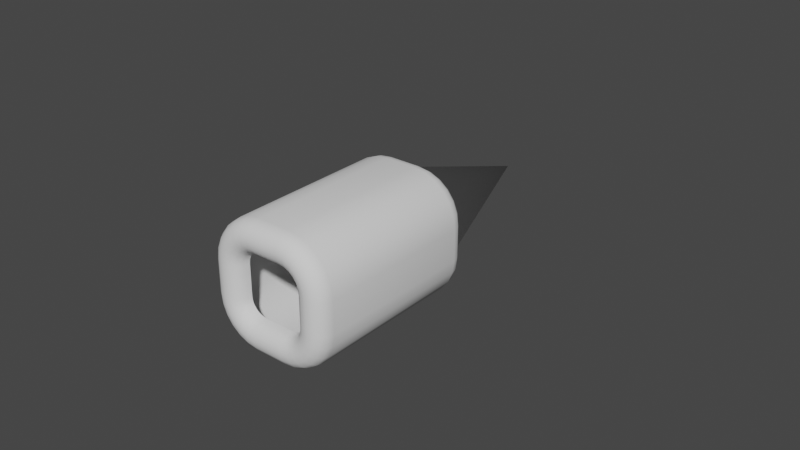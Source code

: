 # Source: base-frame.blend  (saved by Blender 2.90.8; exported with 4.5.12 LTS)
import bpy
from mathutils import Matrix  # noqa: F401  (used for matrix-valued properties, if any)

bpy.ops.wm.read_factory_settings(use_empty=True)
scene = bpy.context.scene
scene.name = 'Scene'

# ---- collections
col_collection = bpy.data.collections.new('Collection'); scene.collection.children.link(col_collection)

# ---- world
world_world = bpy.data.worlds.new('World'); scene.world = world_world
world_world.use_nodes = True; world_world.node_tree.nodes.clear()
_N = world_world.node_tree.nodes; _L = world_world.node_tree.links
n0 = _N.new('ShaderNodeOutputWorld'); n0.name = 'World Output'; n0.location = (300, 300)
n1 = _N.new('ShaderNodeBackground'); n1.name = 'Background'; n1.location = (10, 300)
n1.inputs[0].default_value = (0.05088, 0.05088, 0.05088, 1.0)
_L.new(n1.outputs[0], n0.inputs[0])
n0.is_active_output = True
world_world.color = (0.05088, 0.05088, 0.05088)
world_world.use_sun_shadow = False
world_world.sun_shadow_jitter_overblur = 0.0

# ---- meshes
me_plane = bpy.data.meshes.new('Plane')
me_plane.from_pydata([(-0.01854, -0.003536, 0.005), (-0.015, -0.005, 0.005), (-0.01038, -0.001913, 0.005), (-0.00983, 0.0, 0.006294), (-0.01912, -0.001913, 0.008784), (-0.01807, -0.003536, 0.008503), (-0.01651, -0.004619, 0.008083), (-0.01466, -0.005, 0.007588), (-0.01281, -0.004619, 0.007093), (-0.0102, -0.001913, 0.006393), (-0.01949, 9.313e-10, 0.008882), (-0.01124, -0.003536, 0.006673), (-0.01799, 9.313e-10, 0.0125), (-0.01766, -0.001913, 0.01231), (-0.01672, -0.003536, 0.01177), (-0.01532, -0.004619, 0.01096), (-0.01366, -0.005, 0.01), (-0.012, -0.004619, 0.009043), (-0.0106, -0.003536, 0.008232), (-0.00933, 0.0, 0.0075), (-0.00966, -0.001913, 0.00769), (-0.008536, 2.328e-10, 0.008536), (-0.01342, -0.004619, 0.01342), (-0.01207, -0.005, 0.01207), (-0.008805, -0.001913, 0.008805), (-0.01561, 9.313e-10, 0.01561), (-0.01534, -0.001913, 0.01534), (-0.01457, -0.003536, 0.01457), (-0.01072, -0.004619, 0.01072), (-0.009571, -0.003536, 0.009571), (-0.0075, 0.0, 0.00933), (-0.01231, -0.001913, 0.01766), (-0.01177, -0.003536, 0.01672), (-0.01096, -0.004619, 0.01532), (-0.01, -0.005, 0.01366), (-0.008232, -0.003536, 0.0106), (-0.00769, -0.001913, 0.00966), (-0.0125, 9.313e-10, 0.01799), (-0.009043, -0.004619, 0.012), (-0.008784, -0.001913, 0.01912), (-0.008503, -0.003536, 0.01807), (-0.007093, -0.004619, 0.01281), (-0.006393, -0.001913, 0.0102), (-0.006294, 0.0, 0.00983), (-0.008882, 9.313e-10, 0.01949), (-0.008083, -0.004619, 0.01651), (-0.007588, -0.005, 0.01466), (-0.006673, -0.003536, 0.01124), (-0.005, 0.0, 0.01), (-0.005, 7.55e-10, 0.02), (-0.005, -0.001913, 0.01962), (-0.005, -0.003536, 0.01854), (-0.005, -0.004619, 0.01691), (-0.005, -0.005, 0.015), (-0.005, -0.004619, 0.01309), (-0.005, -0.003536, 0.01146), (-0.005, -0.001913, 0.01038), (-0.02, 0.05, 0.005), (-0.01466, 0.055, 0.007588), (-0.01807, 0.05354, 0.008503), (-0.01651, 0.05462, 0.008083), (-0.01912, 0.05191, 0.008784), (-0.01949, 0.05, 0.008882), (-0.01366, 0.055, 0.01), (-0.01672, 0.05354, 0.01177), (-0.01799, 0.05, 0.0125), (-0.01532, 0.05462, 0.01096), (-0.01766, 0.05191, 0.01231), (-0.01342, 0.05462, 0.01342), (-0.01534, 0.05191, 0.01534), (-0.01207, 0.055, 0.01207), (-0.01457, 0.05354, 0.01457), (-0.01561, 0.05, 0.01561), (-0.01, 0.055, 0.01366), (-0.01231, 0.05191, 0.01766), (-0.01096, 0.05462, 0.01532), (-0.01177, 0.05354, 0.01672), (-0.0125, 0.05, 0.01799), (-0.008503, 0.05354, 0.01807), (-0.008784, 0.05191, 0.01912), (-0.007588, 0.055, 0.01466), (-0.008083, 0.05462, 0.01651), (-0.008882, 0.05, 0.01949), (-0.005, 0.055, 0.015), (-0.005, 0.05462, 0.01691), (-0.005, 0.05191, 0.01962), (-0.005, 0.05, 0.02), (-0.005, 0.05354, 0.01854), (0.005, 7.55e-10, 0.02), (0.005, -0.001913, 0.01962), (0.005, -0.003536, 0.01854), (0.005, -0.004619, 0.01309), (0.005, -0.003536, 0.01146), (0.005, -0.001913, 0.01038), (0.005, 0.0, 0.01), (0.005, -0.004619, 0.01691), (0.005, -0.005, 0.015), (0.006294, 0.0, 0.00983), (0.008784, -0.001913, 0.01912), (0.008503, -0.003536, 0.01807), (0.008083, -0.004619, 0.01651), (0.007588, -0.005, 0.01466), (0.007093, -0.004619, 0.01281), (0.006393, -0.001913, 0.0102), (0.008882, 9.313e-10, 0.01949), (0.006673, -0.003536, 0.01124), (0.0125, 9.313e-10, 0.01799), (0.01231, -0.001913, 0.01766), (0.01177, -0.003536, 0.01672), (0.01096, -0.004619, 0.01532), (0.01, -0.005, 0.01366), (0.009043, -0.004619, 0.012), (0.008232, -0.003536, 0.0106), (0.0075, 0.0, 0.00933), (0.00769, -0.001913, 0.00966), (0.008536, 2.328e-10, 0.008536), (0.01342, -0.004619, 0.01342), (0.01207, -0.005, 0.01207), (0.008805, -0.001913, 0.008805), (0.01561, 9.313e-10, 0.01561), (0.01534, -0.001913, 0.01534), (0.01457, -0.003536, 0.01457), (0.01072, -0.004619, 0.01072), (0.009571, -0.003536, 0.009571), (0.00933, 0.0, 0.0075), (0.01766, -0.001913, 0.01231), (0.01672, -0.003536, 0.01177), (0.01532, -0.004619, 0.01096), (0.01366, -0.005, 0.01), (0.0106, -0.003536, 0.008232), (0.00966, -0.001913, 0.00769), (0.01799, 9.313e-10, 0.0125), (0.012, -0.004619, 0.009043), (0.01912, -0.001913, 0.008784), (0.01807, -0.003536, 0.008503), (0.01281, -0.004619, 0.007093), (0.0102, -0.001913, 0.006393), (0.00983, 0.0, 0.006294), (0.01949, 9.313e-10, 0.008882), (0.01651, -0.004619, 0.008083), (0.01466, -0.005, 0.007588), (0.01124, -0.003536, 0.006673), (0.01, 0.0, 0.005), (0.02, 7.55e-10, 0.005), (0.01962, -0.001913, 0.005), (0.01854, -0.003536, 0.005), (0.01691, -0.004619, 0.005), (0.015, -0.005, 0.005), (0.01309, -0.004619, 0.005), (0.01146, -0.003536, 0.005), (0.01038, -0.001913, 0.005), (0.005, 0.055, 0.015), (0.005, 0.05462, 0.01691), (0.005, 0.05354, 0.01854), (0.005, 0.05191, 0.01962), (0.005, 0.05, 0.02), (0.007588, 0.055, 0.01466), (0.008503, 0.05354, 0.01807), (0.008083, 0.05462, 0.01651), (0.008784, 0.05191, 0.01912), (0.008882, 0.05, 0.01949), (0.01, 0.055, 0.01366), (0.01177, 0.05354, 0.01672), (0.0125, 0.05, 0.01799), (0.01096, 0.05462, 0.01532), (0.01231, 0.05191, 0.01766), (0.01342, 0.05462, 0.01342), (0.01534, 0.05191, 0.01534), (0.01207, 0.055, 0.01207), (0.01457, 0.05354, 0.01457), (0.01561, 0.05, 0.01561), (0.01366, 0.055, 0.01), (0.01766, 0.05191, 0.01231), (0.01532, 0.05462, 0.01096), (0.01672, 0.05354, 0.01177), (0.01799, 0.05, 0.0125), (0.01807, 0.05354, 0.008503), (0.01912, 0.05191, 0.008784), (0.01466, 0.055, 0.007588), (0.01651, 0.05462, 0.008083), (0.01949, 0.05, 0.008882), (0.015, 0.055, 0.005), (0.01691, 0.05462, 0.005), (0.01962, 0.05191, 0.005), (0.02, 0.05, 0.005), (0.01854, 0.05354, 0.005), (0.01, 0.0, -0.005), (0.02, 7.55e-10, -0.005), (0.01962, -0.001913, -0.005), (0.01854, -0.003536, -0.005), (0.01691, -0.004619, -0.005), (0.015, -0.005, -0.005), (0.01309, -0.004619, -0.005), (0.01146, -0.003536, -0.005), (0.01038, -0.001913, -0.005), (0.015, 0.055, -0.005), (0.01962, 0.05191, -0.005), (0.01854, 0.05354, -0.005), (0.00983, 1.691e-09, -0.006294), (0.01912, -0.001913, -0.008784), (0.01807, -0.003536, -0.008503), (0.01651, -0.004619, -0.008083), (0.01466, -0.005, -0.007588), (0.01281, -0.004619, -0.007093), (0.0102, -0.001913, -0.006393), (0.01949, 3.318e-09, -0.008882), (0.01124, -0.003536, -0.006673), (0.01799, 4.29e-09, -0.0125), (0.01766, -0.001913, -0.01231), (0.01672, -0.003536, -0.01177), (0.01532, -0.004619, -0.01096), (0.01366, -0.005, -0.01), (0.012, -0.004619, -0.009043), (0.0106, -0.003536, -0.008232), (0.00933, 2.015e-09, -0.0075), (0.00966, -0.001913, -0.00769), (0.008536, 2.526e-09, -0.008536), (0.01342, -0.004619, -0.01342), (0.01207, -0.005, -0.01207), (0.008805, -0.001913, -0.008805), (0.01561, 5.125e-09, -0.01561), (0.01534, -0.001913, -0.01534), (0.01457, -0.003536, -0.01457), (0.01072, -0.004619, -0.01072), (0.009571, -0.003536, -0.009571), (0.0075, 2.507e-09, -0.00933), (0.01231, -0.001913, -0.01766), (0.01177, -0.003536, -0.01672), (0.01096, -0.004619, -0.01532), (0.01, -0.005, -0.01366), (0.008232, -0.003536, -0.0106), (0.00769, -0.001913, -0.00966), (0.0125, 5.766e-09, -0.01799), (0.009043, -0.004619, -0.012), (0.008784, -0.001913, -0.01912), (0.008503, -0.003536, -0.01807), (0.007093, -0.004619, -0.01281), (0.006393, -0.001913, -0.0102), (0.006294, 2.641e-09, -0.00983), (0.008882, 6.168e-09, -0.01949), (0.008083, -0.004619, -0.01651), (0.007588, -0.005, -0.01466), (0.006673, -0.003536, -0.01124), (0.005, 2.687e-09, -0.01), (0.005, 6.129e-09, -0.02), (0.005, -0.001913, -0.01962), (0.005, -0.003536, -0.01854), (0.005, -0.004619, -0.01691), (0.005, -0.005, -0.015), (0.005, -0.004619, -0.01309), (0.005, -0.003536, -0.01146), (0.005, -0.001913, -0.01038), (0.01691, 0.05462, -0.005), (0.02, 0.05, -0.005), (0.01466, 0.055, -0.007588), (0.01807, 0.05354, -0.008503), (0.01651, 0.05462, -0.008083), (0.01912, 0.05191, -0.008784), (0.01949, 0.05, -0.008882), (0.01366, 0.055, -0.01), (0.01672, 0.05354, -0.01177), (0.01799, 0.05, -0.0125), (0.01532, 0.05462, -0.01096), (0.01766, 0.05191, -0.01231), (0.01342, 0.05462, -0.01342), (0.01534, 0.05191, -0.01534), (0.01207, 0.055, -0.01207), (0.01457, 0.05354, -0.01457), (0.01561, 0.05, -0.01561), (0.01, 0.055, -0.01366), (0.01231, 0.05191, -0.01766), (0.01096, 0.05462, -0.01532), (0.01177, 0.05354, -0.01672), (0.0125, 0.05, -0.01799), (0.008503, 0.05354, -0.01807), (0.008784, 0.05191, -0.01912), (0.007588, 0.055, -0.01466), (0.008083, 0.05462, -0.01651), (0.008882, 0.05, -0.01949), (0.005, 0.055, -0.015), (0.005, 0.05462, -0.01691), (0.005, 0.05191, -0.01962), (0.005, 0.05, -0.02), (0.005, 0.05354, -0.01854), (-0.005, -0.003536, -0.01854), (-0.005, -0.005, -0.015), (-0.005, -0.004619, -0.01309), (-0.005, -0.003536, -0.01146), (-0.005, -0.001913, -0.01038), (-0.005, 0.055, -0.015), (-0.005, 0.05, -0.02), (-0.005, 0.05354, -0.01854), (-0.005, 2.687e-09, -0.01), (-0.005, 7.237e-09, -0.02), (-0.005, -0.001913, -0.01962), (-0.005, -0.004619, -0.01691), (-0.006294, 2.641e-09, -0.00983), (-0.008784, -0.001913, -0.01912), (-0.008503, -0.003536, -0.01807), (-0.008083, -0.004619, -0.01651), (-0.007588, -0.005, -0.01466), (-0.007093, -0.004619, -0.01281), (-0.006393, -0.001913, -0.0102), (-0.008882, 6.168e-09, -0.01949), (-0.006673, -0.003536, -0.01124), (-0.0125, 5.766e-09, -0.01799), (-0.01231, -0.001913, -0.01766), (-0.01177, -0.003536, -0.01672), (-0.01096, -0.004619, -0.01532), (-0.01, -0.005, -0.01366), (-0.009043, -0.004619, -0.012), (-0.008232, -0.003536, -0.0106), (-0.0075, 2.507e-09, -0.00933), (-0.00769, -0.001913, -0.00966), (-0.008536, 2.526e-09, -0.008536), (-0.01342, -0.004619, -0.01342), (-0.01207, -0.005, -0.01207), (-0.008805, -0.001913, -0.008805), (-0.01561, 5.125e-09, -0.01561), (-0.01534, -0.001913, -0.01534), (-0.01457, -0.003536, -0.01457), (-0.01072, -0.004619, -0.01072), (-0.009571, -0.003536, -0.009571), (-0.00933, 2.015e-09, -0.0075), (-0.01766, -0.001913, -0.01231), (-0.01672, -0.003536, -0.01177), (-0.01532, -0.004619, -0.01096), (-0.01366, -0.005, -0.01), (-0.0106, -0.003536, -0.008232), (-0.00966, -0.001913, -0.00769), (-0.01799, 4.29e-09, -0.0125), (-0.012, -0.004619, -0.009043), (-0.01912, -0.001913, -0.008784), (-0.01807, -0.003536, -0.008503), (-0.01281, -0.004619, -0.007093), (-0.0102, -0.001913, -0.006393), (-0.00983, 1.691e-09, -0.006294), (-0.01949, 3.318e-09, -0.008882), (-0.01651, -0.004619, -0.008083), (-0.01466, -0.005, -0.007588), (-0.01124, -0.003536, -0.006673), (-0.01, 1.344e-09, -0.005), (-0.02, 2.099e-09, -0.005), (-0.01962, -0.001913, -0.005), (-0.01854, -0.003536, -0.005), (-0.01691, -0.004619, -0.005), (-0.015, -0.005, -0.005), (-0.01309, -0.004619, -0.005), (-0.01146, -0.003536, -0.005), (-0.01038, -0.001913, -0.005), (-0.005, 0.05462, -0.01691), (-0.005, 0.05191, -0.01962), (-0.007588, 0.055, -0.01466), (-0.008503, 0.05354, -0.01807), (-0.008083, 0.05462, -0.01651), (-0.008784, 0.05191, -0.01912), (-0.008882, 0.05, -0.01949), (-0.01, 0.055, -0.01366), (-0.01177, 0.05354, -0.01672), (-0.0125, 0.05, -0.01799), (-0.01096, 0.05462, -0.01532), (-0.01231, 0.05191, -0.01766), (-0.01342, 0.05462, -0.01342), (-0.01534, 0.05191, -0.01534), (-0.01207, 0.055, -0.01207), (-0.01457, 0.05354, -0.01457), (-0.01561, 0.05, -0.01561), (-0.01366, 0.055, -0.01), (-0.01766, 0.05191, -0.01231), (-0.01532, 0.05462, -0.01096), (-0.01672, 0.05354, -0.01177), (-0.01799, 0.05, -0.0125), (-0.01807, 0.05354, -0.008503), (-0.01912, 0.05191, -0.008784), (-0.01466, 0.055, -0.007588), (-0.01651, 0.05462, -0.008083), (-0.01949, 0.05, -0.008882), (-0.015, 0.055, -0.005), (-0.01691, 0.05462, -0.005), (-0.01962, 0.05191, -0.005), (-0.02, 0.05, -0.005), (-0.01854, 0.05354, -0.005), (-0.01, -1.344e-09, 0.005), (-0.02, -5.886e-10, 0.005), (-0.01962, -0.001913, 0.005), (-0.01691, -0.004619, 0.005), (-0.01309, -0.004619, 0.005), (-0.01146, -0.003536, 0.005), (-0.015, 0.055, 0.005), (-0.01691, 0.05462, 0.005), (-0.01962, 0.05191, 0.005), (-9.313e-10, 0.105, 6.519e-09), (-0.01854, 0.05354, 0.005)], [], [(0, 5, 4, 384), (385, 6, 5, 0), (1, 7, 6, 385), (386, 8, 7, 1), (387, 11, 8, 386), (2, 9, 11, 387), (382, 3, 9, 2), (384, 4, 10, 383), (5, 14, 13, 4), (6, 15, 14, 5), (7, 16, 15, 6), (8, 17, 16, 7), (11, 18, 17, 8), (9, 20, 18, 11), (3, 19, 20, 9), (4, 13, 12, 10), (14, 27, 26, 13), (15, 22, 27, 14), (16, 23, 22, 15), (17, 28, 23, 16), (18, 29, 28, 17), (20, 24, 29, 18), (19, 21, 24, 20), (13, 26, 25, 12), (27, 32, 31, 26), (22, 33, 32, 27), (23, 34, 33, 22), (28, 38, 34, 23), (29, 35, 38, 28), (24, 36, 35, 29), (21, 30, 36, 24), (26, 31, 37, 25), (32, 40, 39, 31), (33, 45, 40, 32), (34, 46, 45, 33), (38, 41, 46, 34), (35, 47, 41, 38), (36, 42, 47, 35), (30, 43, 42, 36), (31, 39, 44, 37), (40, 51, 50, 39), (45, 52, 51, 40), (46, 53, 52, 45), (41, 54, 53, 46), (47, 55, 54, 41), (42, 56, 55, 47), (43, 48, 56, 42), (39, 50, 49, 44), (389, 60, 58, 388), (392, 59, 60, 389), (390, 61, 59, 392), (57, 62, 61, 390), (60, 66, 63, 58), (59, 64, 66, 60), (61, 67, 64, 59), (62, 65, 67, 61), (66, 68, 70, 63), (64, 71, 68, 66), (67, 69, 71, 64), (65, 72, 69, 67), (68, 75, 73, 70), (71, 76, 75, 68), (69, 74, 76, 71), (72, 77, 74, 69), (63, 391, 58), (75, 81, 80, 73), (76, 78, 81, 75), (74, 79, 78, 76), (77, 82, 79, 74), (83, 391, 80), (70, 391, 63), (58, 391, 388), (73, 391, 70), (81, 84, 83, 80), (78, 87, 84, 81), (79, 85, 87, 78), (82, 86, 85, 79), (80, 391, 73), (57, 383, 10, 62), (62, 10, 12, 65), (65, 12, 25, 72), (72, 25, 37, 77), (77, 37, 44, 82), (82, 44, 49, 86), (56, 93, 92, 55), (85, 154, 153, 87), (48, 94, 93, 56), (50, 89, 88, 49), (49, 88, 155, 86), (51, 90, 89, 50), (52, 95, 90, 51), (83, 151, 391), (53, 96, 95, 52), (54, 91, 96, 53), (84, 152, 151, 83), (55, 92, 91, 54), (86, 155, 154, 85), (87, 153, 152, 84), (90, 99, 98, 89), (95, 100, 99, 90), (96, 101, 100, 95), (91, 102, 101, 96), (92, 105, 102, 91), (93, 103, 105, 92), (94, 97, 103, 93), (89, 98, 104, 88), (99, 108, 107, 98), (100, 109, 108, 99), (101, 110, 109, 100), (102, 111, 110, 101), (105, 112, 111, 102), (103, 114, 112, 105), (97, 113, 114, 103), (98, 107, 106, 104), (108, 121, 120, 107), (109, 116, 121, 108), (110, 117, 116, 109), (111, 122, 117, 110), (112, 123, 122, 111), (114, 118, 123, 112), (113, 115, 118, 114), (107, 120, 119, 106), (121, 126, 125, 120), (116, 127, 126, 121), (117, 128, 127, 116), (122, 132, 128, 117), (123, 129, 132, 122), (118, 130, 129, 123), (115, 124, 130, 118), (120, 125, 131, 119), (126, 134, 133, 125), (127, 139, 134, 126), (128, 140, 139, 127), (132, 135, 140, 128), (129, 141, 135, 132), (130, 136, 141, 129), (124, 137, 136, 130), (125, 133, 138, 131), (134, 145, 144, 133), (139, 146, 145, 134), (140, 147, 146, 139), (135, 148, 147, 140), (141, 149, 148, 135), (136, 150, 149, 141), (137, 142, 150, 136), (133, 144, 143, 138), (152, 158, 156, 151), (153, 157, 158, 152), (154, 159, 157, 153), (155, 160, 159, 154), (158, 164, 161, 156), (157, 162, 164, 158), (159, 165, 162, 157), (160, 163, 165, 159), (164, 166, 168, 161), (162, 169, 166, 164), (165, 167, 169, 162), (163, 170, 167, 165), (166, 173, 171, 168), (169, 174, 173, 166), (167, 172, 174, 169), (170, 175, 172, 167), (161, 391, 156), (173, 179, 178, 171), (174, 176, 179, 173), (172, 177, 176, 174), (175, 180, 177, 172), (181, 391, 178), (168, 391, 161), (156, 391, 151), (171, 391, 168), (179, 182, 181, 178), (176, 185, 182, 179), (177, 183, 185, 176), (180, 184, 183, 177), (178, 391, 171), (155, 88, 104, 160), (160, 104, 106, 163), (163, 106, 119, 170), (170, 119, 131, 175), (175, 131, 138, 180), (180, 138, 143, 184), (150, 194, 193, 149), (183, 196, 197, 185), (142, 186, 194, 150), (144, 188, 187, 143), (143, 187, 253, 184), (145, 189, 188, 144), (146, 190, 189, 145), (181, 195, 391), (147, 191, 190, 146), (148, 192, 191, 147), (182, 252, 195, 181), (149, 193, 192, 148), (184, 253, 196, 183), (185, 197, 252, 182), (189, 200, 199, 188), (190, 201, 200, 189), (191, 202, 201, 190), (192, 203, 202, 191), (193, 206, 203, 192), (194, 204, 206, 193), (186, 198, 204, 194), (188, 199, 205, 187), (200, 209, 208, 199), (201, 210, 209, 200), (202, 211, 210, 201), (203, 212, 211, 202), (206, 213, 212, 203), (204, 215, 213, 206), (198, 214, 215, 204), (199, 208, 207, 205), (209, 222, 221, 208), (210, 217, 222, 209), (211, 218, 217, 210), (212, 223, 218, 211), (213, 224, 223, 212), (215, 219, 224, 213), (214, 216, 219, 215), (208, 221, 220, 207), (222, 227, 226, 221), (217, 228, 227, 222), (218, 229, 228, 217), (223, 233, 229, 218), (224, 230, 233, 223), (219, 231, 230, 224), (216, 225, 231, 219), (221, 226, 232, 220), (227, 235, 234, 226), (228, 240, 235, 227), (229, 241, 240, 228), (233, 236, 241, 229), (230, 242, 236, 233), (231, 237, 242, 230), (225, 238, 237, 231), (226, 234, 239, 232), (235, 246, 245, 234), (240, 247, 246, 235), (241, 248, 247, 240), (236, 249, 248, 241), (242, 250, 249, 236), (237, 251, 250, 242), (238, 243, 251, 237), (234, 245, 244, 239), (252, 256, 254, 195), (197, 255, 256, 252), (196, 257, 255, 197), (253, 258, 257, 196), (256, 262, 259, 254), (255, 260, 262, 256), (257, 263, 260, 255), (258, 261, 263, 257), (262, 264, 266, 259), (260, 267, 264, 262), (263, 265, 267, 260), (261, 268, 265, 263), (264, 271, 269, 266), (267, 272, 271, 264), (265, 270, 272, 267), (268, 273, 270, 265), (259, 391, 254), (271, 277, 276, 269), (272, 274, 277, 271), (270, 275, 274, 272), (273, 278, 275, 270), (279, 391, 276), (266, 391, 259), (254, 391, 195), (269, 391, 266), (277, 280, 279, 276), (274, 283, 280, 277), (275, 281, 283, 274), (278, 282, 281, 275), (276, 391, 269), (253, 187, 205, 258), (258, 205, 207, 261), (261, 207, 220, 268), (268, 220, 232, 273), (273, 232, 239, 278), (278, 239, 244, 282), (251, 288, 287, 250), (281, 351, 291, 283), (243, 292, 288, 251), (245, 294, 293, 244), (244, 293, 290, 282), (246, 284, 294, 245), (247, 295, 284, 246), (279, 289, 391), (248, 285, 295, 247), (249, 286, 285, 248), (280, 350, 289, 279), (250, 287, 286, 249), (282, 290, 351, 281), (283, 291, 350, 280), (284, 298, 297, 294), (295, 299, 298, 284), (285, 300, 299, 295), (286, 301, 300, 285), (287, 304, 301, 286), (288, 302, 304, 287), (292, 296, 302, 288), (294, 297, 303, 293), (298, 307, 306, 297), (299, 308, 307, 298), (300, 309, 308, 299), (301, 310, 309, 300), (304, 311, 310, 301), (302, 313, 311, 304), (296, 312, 313, 302), (297, 306, 305, 303), (307, 320, 319, 306), (308, 315, 320, 307), (309, 316, 315, 308), (310, 321, 316, 309), (311, 322, 321, 310), (313, 317, 322, 311), (312, 314, 317, 313), (306, 319, 318, 305), (320, 325, 324, 319), (315, 326, 325, 320), (316, 327, 326, 315), (321, 331, 327, 316), (322, 328, 331, 321), (317, 329, 328, 322), (314, 323, 329, 317), (319, 324, 330, 318), (325, 333, 332, 324), (326, 338, 333, 325), (327, 339, 338, 326), (331, 334, 339, 327), (328, 340, 334, 331), (329, 335, 340, 328), (323, 336, 335, 329), (324, 332, 337, 330), (333, 344, 343, 332), (338, 345, 344, 333), (339, 346, 345, 338), (334, 347, 346, 339), (340, 348, 347, 334), (335, 349, 348, 340), (336, 341, 349, 335), (332, 343, 342, 337), (350, 354, 352, 289), (291, 353, 354, 350), (351, 355, 353, 291), (290, 356, 355, 351), (354, 360, 357, 352), (353, 358, 360, 354), (355, 361, 358, 353), (356, 359, 361, 355), (360, 362, 364, 357), (358, 365, 362, 360), (361, 363, 365, 358), (359, 366, 363, 361), (362, 369, 367, 364), (365, 370, 369, 362), (363, 368, 370, 365), (366, 371, 368, 363), (357, 391, 352), (369, 375, 374, 367), (370, 372, 375, 369), (368, 373, 372, 370), (371, 376, 373, 368), (377, 391, 374), (364, 391, 357), (352, 391, 289), (367, 391, 364), (375, 378, 377, 374), (372, 381, 378, 375), (373, 379, 381, 372), (376, 380, 379, 373), (374, 391, 367), (290, 293, 303, 356), (356, 303, 305, 359), (359, 305, 318, 366), (366, 318, 330, 371), (371, 330, 337, 376), (376, 337, 342, 380), (349, 2, 387, 348), (379, 390, 392, 381), (341, 382, 2, 349), (343, 384, 383, 342), (342, 383, 57, 380), (344, 0, 384, 343), (345, 385, 0, 344), (377, 388, 391), (346, 1, 385, 345), (347, 386, 1, 346), (378, 389, 388, 377), (348, 387, 386, 347), (380, 57, 390, 379), (381, 392, 389, 378)])
me_plane.polygons.foreach_set('use_smooth', [True] * 392)
_uv = me_plane.uv_layers.new(name='UVMap')
_uv.uv.foreach_set('vector', [0.0, 0.0, 0.0, 0.0, 0.0, 0.0, 0.0, 0.0, 0.0, 0.0, 0.0, 0.0, 0.0, 0.0, 0.0, 0.0, 0.0, 0.0, 0.0, 0.0, 0.0, 0.0, 0.0, 0.0, 0.0, 0.0, 0.0, 0.0, 0.0, 0.0, 0.0, 0.0, 0.0, 0.0, 0.0, 0.0, 0.0, 0.0, 0.0, 0.0, 0.0, 0.0, 0.0, 0.0, 0.0, 0.0, 0.0, 0.0, 0.0, 0.0, 0.0, 0.0, 0.0, 0.0, 0.0, 0.0, 0.0, 0.0, 0.0, 0.0, 0.0, 0.0, 0.0, 0.0, 0.0, 0.0, 0.0, 0.0, 0.0, 0.0, 0.0, 0.0, 0.0, 0.0, 0.0, 0.0, 0.0, 0.0, 0.0, 0.0, 0.0, 0.0, 0.0, 0.0, 0.0, 0.0, 0.0, 0.0, 0.0, 0.0, 0.0, 0.0, 0.0, 0.0, 0.0, 0.0, 0.0, 0.0, 0.0, 0.0, 0.0, 0.0, 0.0, 0.0, 0.0, 0.0, 0.0, 0.0, 0.0, 0.0, 0.0, 0.0, 0.0, 0.0, 0.0, 0.0, 0.0, 0.0, 0.0, 0.0, 0.0, 0.0, 0.0, 0.0, 0.0, 0.0, 0.0, 0.0, 0.0, 0.0, 0.0, 0.0, 0.0, 0.0, 0.0, 0.0, 0.0, 0.0, 0.0, 0.0, 0.0, 0.0, 0.0, 0.0, 0.0, 0.0, 0.0, 0.0, 0.0, 0.0, 0.0, 0.0, 0.0, 0.0, 0.0, 0.0, 0.0, 0.0, 0.0, 0.0, 0.0, 0.0, 0.0, 0.0, 0.0, 0.0, 0.0, 0.0, 0.0, 0.0, 0.0, 0.0, 0.0, 0.0, 0.0, 0.0, 0.0, 0.0, 0.0, 0.0, 0.0, 0.0, 0.0, 0.0, 0.0, 0.0, 0.0, 0.0, 0.0, 0.0, 0.0, 0.0, 0.0, 0.0, 0.0, 0.0, 0.0, 0.0, 0.0, 0.0, 0.0, 0.0, 0.0, 0.0, 0.0, 0.0, 0.0, 0.0, 0.0, 0.0, 0.0, 0.0, 0.0, 0.0, 0.0, 0.0, 0.0, 0.0, 0.0, 0.0, 0.0, 0.0, 0.0, 0.0, 0.0, 0.0, 0.0, 0.0, 0.0, 0.0, 0.0, 0.0, 0.0, 0.0, 0.0, 0.0, 0.0, 0.0, 0.0, 0.0, 0.0, 0.0, 0.0, 0.0, 0.0, 0.0, 0.0, 0.0, 0.0, 0.0, 0.0, 0.0, 0.0, 0.0, 0.0, 0.0, 0.0, 0.0, 0.0, 0.0, 0.0, 0.0, 0.0, 0.0, 0.0, 0.0, 0.0, 0.0, 0.0, 0.0, 0.0, 0.0, 0.0, 0.0, 0.0, 0.0, 0.0, 0.0, 0.0, 0.0, 0.0, 0.0, 0.0, 0.0, 0.0, 0.0, 0.0, 0.0, 0.0, 0.0, 0.0, 0.0, 0.0, 0.0, 0.0, 0.0, 0.0, 0.0, 0.0, 0.0, 0.0, 0.0, 0.0, 0.0, 0.0, 0.0, 0.0, 0.0, 0.0, 0.0, 0.0, 0.0, 0.0, 0.0, 0.0, 0.0, 0.0, 0.0, 0.0, 0.0, 0.0, 0.0, 0.0, 0.0, 0.0, 0.0, 0.0, 0.0, 0.0, 0.0, 0.0, 0.0, 0.0, 0.0, 0.0, 0.0, 0.0, 0.0, 0.0, 0.0, 0.0, 0.0, 0.0, 0.0, 0.0, 0.0, 0.0, 0.0, 0.0, 0.0, 0.0, 0.0, 0.0, 0.0, 0.0, 0.0, 0.0, 0.0, 0.0, 0.0, 0.0, 0.0, 0.0, 0.0, 0.0, 0.0, 0.0, 0.0, 0.0, 0.0, 0.0, 0.0, 0.0, 0.0, 0.0, 0.0, 0.0, 0.0, 0.0, 0.0, 0.0, 0.0, 0.0, 0.0, 0.0, 0.0, 0.0, 0.0, 0.0, 0.0, 0.0, 0.0, 0.0, 0.0, 0.0, 0.0, 0.0, 0.0, 0.0, 0.0, 0.0, 0.0, 0.0, 0.0, 0.0, 0.0, 0.0, 0.0, 0.0, 0.0, 0.0, 0.0, 0.0, 0.0, 0.0, 0.0, 0.0, 0.0, 0.0, 0.0, 0.0, 0.0, 0.0, 0.0, 0.0, 0.0, 0.0, 0.0, 0.0, 0.0, 0.0, 0.0, 0.0, 0.0, 0.0, 0.0, 0.0, 0.0, 0.0, 0.0, 0.0, 0.0, 0.0, 0.0, 0.0, 0.0, 0.0, 0.0, 0.0, 0.0, 0.0, 0.0, 0.0, 0.0, 0.0, 0.0, 0.0, 0.0, 0.0, 0.0, 0.0, 0.0, 0.0, 0.0, 0.0, 0.0, 0.0, 0.0, 0.0, 0.0, 0.0, 0.0, 0.0, 0.0, 0.0, 0.0, 0.0, 0.0, 0.0, 0.0, 0.0, 0.0, 0.0, 0.0, 0.0, 0.0, 0.0, 0.0, 0.0, 0.0, 0.0, 0.0, 0.0, 0.0, 0.0, 0.0, 0.0, 0.0, 0.0, 0.0, 0.0, 0.0, 0.0, 0.0, 0.0, 0.0, 0.0, 0.0, 0.0, 0.0, 0.0, 0.0, 0.0, 0.0, 0.0, 0.0, 0.0, 0.0, 0.0, 0.0, 0.0, 0.0, 0.0, 0.0, 0.0, 0.0, 0.0, 0.0, 0.0, 0.0, 0.0, 0.0, 0.0, 0.0, 0.0, 0.0, 0.0, 0.0, 0.0, 0.0, 0.0, 0.0, 0.0, 0.0, 0.0, 0.0, 0.0, 0.0, 0.0, 0.0, 0.0, 0.0, 0.0, 0.0, 0.0, 0.0, 0.0, 0.0, 0.0, 0.0, 0.0, 0.0, 0.0, 0.0, 0.0, 0.0, 0.0, 0.0, 0.0, 0.0, 0.0, 0.0, 0.0, 0.0, 0.0, 0.0, 0.0, 0.0, 0.0, 0.0, 0.0, 0.0, 0.0, 0.0, 0.0, 0.0, 0.0, 0.0, 0.0, 0.0, 0.0, 0.0, 0.0, 0.0, 0.0, 0.0, 0.0, 0.0, 0.0, 0.0, 0.0, 0.0, 0.0, 0.0, 0.0, 0.0, 0.0, 0.0, 0.0, 0.0, 0.0, 0.0, 0.0, 0.0, 0.0, 0.0, 0.0, 0.0, 0.0, 0.0, 0.0, 0.0, 0.0, 0.0, 0.0, 0.0, 0.0, 0.0, 0.0, 0.0, 0.0, 0.0, 0.0, 0.0, 0.0, 0.0, 0.0, 0.0, 0.0, 0.0, 0.0, 0.0, 0.0, 0.0, 0.0, 0.0, 0.0, 0.0, 0.0, 0.0, 0.0, 0.0, 0.0, 0.0, 0.0, 0.0, 0.0, 0.0, 0.0, 0.0, 0.0, 0.0, 0.0, 0.0, 0.0, 0.0, 0.0, 0.0, 0.0, 0.0, 0.0, 0.0, 0.0, 0.0, 0.0, 0.0, 0.0, 0.0, 0.0, 0.0, 0.0, 0.0, 0.0, 0.0, 0.0, 0.0, 0.0, 0.0, 0.0, 0.0, 0.0, 0.0, 0.0, 0.0, 0.0, 0.0, 0.0, 0.0, 0.0, 0.0, 0.0, 0.0, 0.0, 0.0, 0.0, 0.0, 0.0, 0.0, 0.0, 0.0, 0.0, 0.0, 0.0, 0.0, 0.0, 0.0, 0.0, 0.0, 0.0, 0.0, 0.0, 0.0, 0.0, 0.0, 0.0, 0.0, 0.0, 0.0, 0.0, 0.0, 0.0, 0.0, 0.0, 0.0, 0.0, 0.0, 0.0, 0.0, 0.0, 0.0, 0.0, 0.0, 0.0, 0.0, 0.0, 0.0, 0.0, 0.0, 0.0, 0.0, 0.0, 0.0, 0.0, 0.0, 0.0, 0.0, 0.0, 0.0, 0.0, 0.0, 0.0, 0.0, 0.0, 0.0, 0.0, 0.0, 0.0, 0.0, 0.0, 0.0, 0.0, 0.0, 0.0, 0.0, 0.0, 0.0, 0.0, 0.0, 0.0, 0.0, 0.0, 0.0, 0.0, 0.0, 0.0, 0.0, 0.0, 0.0, 0.0, 0.0, 0.0, 0.0, 0.0, 0.0, 0.0, 0.0, 0.0, 0.0, 0.0, 0.0, 0.0, 0.0, 0.0, 0.0, 0.0, 0.0, 0.0, 0.0, 0.0, 0.0, 0.0, 0.0, 0.0, 0.0, 0.0, 0.0, 0.0, 0.0, 0.0, 0.0, 0.0, 0.0, 0.0, 0.0, 0.0, 0.0, 0.0, 0.0, 0.0, 0.0, 0.0, 0.0, 0.0, 0.0, 0.0, 0.0, 0.0, 0.0, 0.0, 0.0, 0.0, 0.0, 0.0, 0.0, 0.0, 0.0, 0.0, 0.0, 0.0, 0.0, 0.0, 0.0, 0.0, 0.0, 0.0, 0.0, 0.0, 0.0, 0.0, 0.0, 0.0, 0.0, 0.0, 0.0, 0.0, 0.0, 0.0, 0.0, 0.0, 0.0, 0.0, 0.0, 0.0, 0.0, 0.0, 0.0, 0.0, 0.0, 0.0, 0.0, 0.0, 0.0, 0.0, 0.0, 0.0, 0.0, 0.0, 0.0, 0.0, 0.0, 0.0, 0.0, 0.0, 0.0, 0.0, 0.0, 0.0, 0.0, 0.0, 0.0, 0.0, 0.0, 0.0, 0.0, 0.0, 0.0, 0.0, 0.0, 0.0, 0.0, 0.0, 0.0, 0.0, 0.0, 0.0, 0.0, 0.0, 0.0, 0.0, 0.0, 0.0, 0.0, 0.0, 0.0, 0.0, 0.0, 0.0, 0.0, 0.0, 0.0, 0.0, 0.0, 0.0, 0.0, 0.0, 0.0, 0.0, 0.0, 0.0, 0.0, 0.0, 0.0, 0.0, 0.0, 0.0, 0.0, 0.0, 0.0, 0.0, 0.0, 0.0, 0.0, 0.0, 0.0, 0.0, 0.0, 0.0, 0.0, 0.0, 0.0, 0.0, 0.0, 0.0, 0.0, 0.0, 0.0, 0.0, 0.0, 0.0, 0.0, 0.0, 0.0, 0.0, 0.0, 0.0, 0.0, 0.0, 0.0, 0.0, 0.0, 0.0, 0.0, 0.0, 0.0, 0.0, 0.0, 0.0, 0.0, 0.0, 0.0, 0.0, 0.0, 0.0, 0.0, 0.0, 0.0, 0.0, 0.0, 0.0, 0.0, 0.0, 0.0, 0.0, 0.0, 0.0, 0.0, 0.0, 0.0, 0.0, 0.0, 0.0, 0.0, 0.0, 0.0, 0.0, 0.0, 0.0, 0.0, 0.0, 0.0, 0.0, 0.0, 0.0, 0.0, 0.0, 0.0, 0.0, 0.0, 0.0, 0.0, 0.0, 0.0, 0.0, 0.0, 0.0, 0.0, 0.0, 0.0, 0.0, 0.0, 0.0, 0.0, 0.0, 0.0, 0.0, 0.0, 0.0, 0.0, 0.0, 0.0, 0.0, 0.0, 0.0, 0.0, 0.0, 0.0, 0.0, 0.0, 0.0, 0.0, 0.0, 0.0, 0.0, 0.0, 0.0, 0.0, 0.0, 0.0, 0.0, 0.0, 0.0, 0.0, 0.0, 0.0, 0.0, 0.0, 0.0, 0.0, 0.0, 0.0, 0.0, 0.0, 0.0, 0.0, 0.0, 0.0, 0.0, 0.0, 0.0, 0.0, 0.0, 0.0, 0.0, 0.0, 0.0, 0.0, 0.0, 0.0, 0.0, 0.0, 0.0, 0.0, 0.0, 0.0, 0.0, 0.0, 0.0, 0.0, 0.0, 0.0, 0.0, 0.0, 0.0, 0.0, 0.0, 0.0, 0.0, 0.0, 0.0, 0.0, 0.0, 0.0, 0.0, 0.0, 0.0, 0.0, 0.0, 0.0, 0.0, 0.0, 0.0, 0.0, 0.0, 0.0, 0.0, 0.0, 0.0, 0.0, 0.0, 0.0, 0.0, 0.0, 0.0, 0.0, 0.0, 0.0, 0.0, 0.0, 0.0, 0.0, 0.0, 0.0, 0.0, 0.0, 0.0, 0.0, 0.0, 0.0, 0.0, 0.0, 0.0, 0.0, 0.0, 0.0, 0.0, 0.0, 0.0, 0.0, 0.0, 0.0, 0.0, 0.0, 0.0, 0.0, 0.0, 0.0, 0.0, 0.0, 0.0, 0.0, 0.0, 0.0, 0.0, 0.0, 0.0, 0.0, 0.0, 0.0, 0.0, 0.0, 0.0, 0.0, 0.0, 0.0, 0.0, 0.0, 0.0, 0.0, 0.0, 0.0, 0.0, 0.0, 0.0, 0.0, 0.0, 0.0, 0.0, 0.0, 0.0, 0.0, 0.0, 0.0, 0.0, 0.0, 0.0, 0.0, 0.0, 0.0, 0.0, 0.0, 0.0, 0.0, 0.0, 0.0, 0.0, 0.0, 0.0, 0.0, 0.0, 0.0, 0.0, 0.0, 0.0, 0.0, 0.0, 0.0, 0.0, 0.0, 0.0, 0.0, 0.0, 0.0, 0.0, 0.0, 0.0, 0.0, 0.0, 0.0, 0.0, 0.0, 0.0, 0.0, 0.0, 0.0, 0.0, 0.0, 0.0, 0.0, 0.0, 0.0, 0.0, 0.0, 0.0, 0.0, 0.0, 0.0, 0.0, 0.0, 0.0, 0.0, 0.0, 0.0, 0.0, 0.0, 0.0, 0.0, 0.0, 0.0, 0.0, 0.0, 0.0, 0.0, 0.0, 0.0, 0.0, 0.0, 0.0, 0.0, 0.0, 0.0, 0.0, 0.0, 0.0, 0.0, 0.0, 0.0, 0.0, 0.0, 0.0, 0.0, 0.0, 0.0, 0.0, 0.0, 0.0, 0.0, 0.0, 0.0, 0.0, 0.0, 0.0, 0.0, 0.0, 0.0, 0.0, 0.0, 0.0, 0.0, 0.0, 0.0, 0.0, 0.0, 0.0, 0.0, 0.0, 0.0, 0.0, 0.0, 0.0, 0.0, 0.0, 0.0, 0.0, 0.0, 0.0, 0.0, 0.0, 0.0, 0.0, 0.0, 0.0, 0.0, 0.0, 0.0, 0.0, 0.0, 0.0, 0.0, 0.0, 0.0, 0.0, 0.0, 0.0, 0.0, 0.0, 0.0, 0.0, 0.0, 0.0, 0.0, 0.0, 0.0, 0.0, 0.0, 0.0, 0.0, 0.0, 0.0, 0.0, 0.0, 0.0, 0.0, 0.0, 0.0, 0.0, 0.0, 0.0, 0.0, 0.0, 0.0, 0.0, 0.0, 0.0, 0.0, 0.0, 0.0, 0.0, 0.0, 0.0, 0.0, 0.0, 0.0, 0.0, 0.0, 0.0, 0.0, 0.0, 0.0, 0.0, 0.0, 0.0, 0.0, 0.0, 0.0, 0.0, 0.0, 0.0, 0.0, 0.0, 0.0, 0.0, 0.0, 0.0, 0.0, 0.0, 0.0, 0.0, 0.0, 0.0, 0.0, 0.0, 0.0, 0.0, 0.0, 0.0, 0.0, 0.0, 0.0, 0.0, 0.0, 0.0, 0.0, 0.0, 0.0, 0.0, 0.0, 0.0, 0.0, 0.0, 0.0, 0.0, 0.0, 0.0, 0.0, 0.0, 0.0, 0.0, 0.0, 0.0, 0.0, 0.0, 0.0, 0.0, 0.0, 0.0, 0.0, 0.0, 0.0, 0.0, 0.0, 0.0, 0.0, 0.0, 0.0, 0.0, 0.0, 0.0, 0.0, 0.0, 0.0, 0.0, 0.0, 0.0, 0.0, 0.0, 0.0, 0.0, 0.0, 0.0, 0.0, 0.0, 0.0, 0.0, 0.0, 0.0, 0.0, 0.0, 0.0, 0.0, 0.0, 0.0, 0.0, 0.0, 0.0, 0.0, 0.0, 0.0, 0.0, 0.0, 0.0, 0.0, 0.0, 0.0, 0.0, 0.0, 0.0, 0.0, 0.0, 0.0, 0.0, 0.0, 0.0, 0.0, 0.0, 0.0, 0.0, 0.0, 0.0, 0.0, 0.0, 0.0, 0.0, 0.0, 0.0, 0.0, 0.0, 0.0, 0.0, 0.0, 0.0, 0.0, 0.0, 0.0, 0.0, 0.0, 0.0, 0.0, 0.0, 0.0, 0.0, 0.0, 0.0, 0.0, 0.0, 0.0, 0.0, 0.0, 0.0, 0.0, 0.0, 0.0, 0.0, 0.0, 0.0, 0.0, 0.0, 0.0, 0.0, 0.0, 0.0, 0.0, 0.0, 0.0, 0.0, 0.0, 0.0, 0.0, 0.0, 0.0, 0.0, 0.0, 0.0, 0.0, 0.0, 0.0, 0.0, 0.0, 0.0, 0.0, 0.0, 0.0, 0.0, 0.0, 0.0, 0.0, 0.0, 0.0, 0.0, 0.0, 0.0, 0.0, 0.0, 0.0, 0.0, 0.0, 0.0, 0.0, 0.0, 0.0, 0.0, 0.0, 0.0, 0.0, 0.0, 0.0, 0.0, 0.0, 0.0, 0.0, 0.0, 0.0, 0.0, 0.0, 0.0, 0.0, 0.0, 0.0, 0.0, 0.0, 0.0, 0.0, 0.0, 0.0, 0.0, 0.0, 0.0, 0.0, 0.0, 0.0, 0.0, 0.0, 0.0, 0.0, 0.0, 0.0, 0.0, 0.0, 0.0, 0.0, 0.0, 0.0, 0.0, 0.0, 0.0, 0.0, 0.0, 0.0, 0.0, 0.0, 0.0, 0.0, 0.0, 0.0, 0.0, 0.0, 0.0, 0.0, 0.0, 0.0, 0.0, 0.0, 0.0, 0.0, 0.0, 0.0, 0.0, 0.0, 0.0, 0.0, 0.0, 0.0, 0.0, 0.0, 0.0, 0.0, 0.0, 0.0, 0.0, 0.0, 0.0, 0.0, 0.0, 0.0, 0.0, 0.0, 0.0, 0.0, 0.0, 0.0, 0.0, 0.0, 0.0, 0.0, 0.0, 0.0, 0.0, 0.0, 0.0, 0.0, 0.0, 0.0, 0.0, 0.0, 0.0, 0.0, 0.0, 0.0, 0.0, 0.0, 0.0, 0.0, 0.0, 0.0, 0.0, 0.0, 0.0, 0.0, 0.0, 0.0, 0.0, 0.0, 0.0, 0.0, 0.0, 0.0, 0.0, 0.0, 0.0, 0.0, 0.0, 0.0, 0.0, 0.0, 0.0, 0.0, 0.0, 0.0, 0.0, 0.0, 0.0, 0.0, 0.0, 0.0, 0.0, 0.0, 0.0, 0.0, 0.0, 0.0, 0.0, 0.0, 0.0, 0.0, 0.0, 0.0, 0.0, 0.0, 0.0, 0.0, 0.0, 0.0, 0.0, 0.0, 0.0, 0.0, 0.0, 0.0, 0.0, 0.0, 0.0, 0.0, 0.0, 0.0, 0.0, 0.0, 0.0, 0.0, 0.0, 0.0, 0.0, 0.0, 0.0, 0.0, 0.0, 0.0, 0.0, 0.0, 0.0, 0.0, 0.0, 0.0, 0.0, 0.0, 0.0, 0.0, 0.0, 0.0, 0.0, 0.0, 0.0, 0.0, 0.0, 0.0, 0.0, 0.0, 0.0, 0.0, 0.0, 0.0, 0.0, 0.0, 0.0, 0.0, 0.0, 0.0, 0.0, 0.0, 0.0, 0.0, 0.0, 0.0, 0.0, 0.0, 0.0, 0.0, 0.0, 0.0, 0.0, 0.0, 0.0, 0.0, 0.0, 0.0, 0.0, 0.0, 0.0, 0.0, 0.0, 0.0, 0.0, 0.0, 0.0, 0.0, 0.0, 0.0, 0.0, 0.0, 0.0, 0.0, 0.0, 0.0, 0.0, 0.0, 0.0, 0.0, 0.0, 0.0, 0.0, 0.0, 0.0, 0.0, 0.0, 0.0, 0.0, 0.0, 0.0, 0.0, 0.0, 0.0, 0.0, 0.0, 0.0, 0.0, 0.0, 0.0, 0.0, 0.0, 0.0, 0.0, 0.0, 0.0, 0.0, 0.0, 0.0, 0.0, 0.0, 0.0, 0.0, 0.0, 0.0, 0.0, 0.0, 0.0, 0.0, 0.0, 0.0, 0.0, 0.0, 0.0, 0.0, 0.0, 0.0, 0.0, 0.0, 0.0, 0.0, 0.0, 0.0, 0.0, 0.0, 0.0, 0.0, 0.0, 0.0, 0.0, 0.0, 0.0, 0.0, 0.0, 0.0, 0.0, 0.0, 0.0, 0.0, 0.0, 0.0, 0.0, 0.0, 0.0, 0.0, 0.0, 0.0, 0.0, 0.0, 0.0, 0.0, 0.0, 0.0, 0.0, 0.0, 0.0, 0.0, 0.0, 0.0, 0.0, 0.0, 0.0, 0.0, 0.0, 0.0, 0.0, 0.0, 0.0, 0.0, 0.0, 0.0, 0.0, 0.0, 0.0, 0.0, 0.0, 0.0, 0.0, 0.0, 0.0, 0.0, 0.0, 0.0, 0.0, 0.0, 0.0, 0.0, 0.0, 0.0, 0.0, 0.0, 0.0, 0.0, 0.0, 0.0, 0.0, 0.0, 0.0, 0.0, 0.0, 0.0, 0.0, 0.0, 0.0, 0.0, 0.0, 0.0, 0.0, 0.0, 0.0, 0.0, 0.0, 0.0, 0.0, 0.0, 0.0, 0.0, 0.0, 0.0, 0.0, 0.0, 0.0, 0.0, 0.0, 0.0, 0.0, 0.0, 0.0, 0.0, 0.0, 0.0, 0.0, 0.0, 0.0, 0.0, 0.0, 0.0, 0.0, 0.0, 0.0, 0.0, 0.0, 0.0, 0.0, 0.0, 0.0, 0.0, 0.0, 0.0, 0.0, 0.0, 0.0, 0.0, 0.0, 0.0, 0.0, 0.0, 0.0, 0.0, 0.0, 0.0, 0.0, 0.0, 0.0, 0.0, 0.0, 0.0, 0.0, 0.0, 0.0, 0.0, 0.0, 0.0, 0.0, 0.0, 0.0, 0.0, 0.0, 0.0, 0.0, 0.0, 0.0, 0.0, 0.0, 0.0, 0.0, 0.0, 0.0, 0.0, 0.0, 0.0, 0.0, 0.0, 0.0, 0.0, 0.0, 0.0, 0.0, 0.0, 0.0, 0.0, 0.0, 0.0, 0.0, 0.0, 0.0, 0.0, 0.0, 0.0, 0.0, 0.0, 0.0, 0.0, 0.0, 0.0, 0.0, 0.0, 0.0, 0.0, 0.0, 0.0, 0.0, 0.0, 0.0, 0.0, 0.0, 0.0, 0.0, 0.0, 0.0, 0.0, 0.0, 0.0, 0.0, 0.0, 0.0, 0.0, 0.0, 0.0, 0.0, 0.0, 0.0, 0.0, 0.0, 0.0, 0.0, 0.0, 0.0, 0.0, 0.0, 0.0, 0.0, 0.0, 0.0, 0.0, 0.0, 0.0, 0.0, 0.0, 0.0, 0.0, 0.0, 0.0, 0.0, 0.0, 0.0, 0.0, 0.0, 0.0, 0.0, 0.0, 0.0, 0.0, 0.0, 0.0, 0.0, 0.0, 0.0, 0.0, 0.0, 0.0, 0.0, 0.0, 0.0, 0.0, 0.0, 0.0, 0.0, 0.0, 0.0, 0.0, 0.0, 0.0, 0.0, 0.0, 0.0, 0.0, 0.0, 0.0, 0.0, 0.0, 0.0, 0.0, 0.0, 0.0, 0.0, 0.0, 0.0, 0.0, 0.0, 0.0, 0.0, 0.0, 0.0, 0.0, 0.0, 0.0, 0.0, 0.0, 0.0, 0.0, 0.0, 0.0, 0.0, 0.0, 0.0, 0.0, 0.0, 0.0, 0.0, 0.0, 0.0, 0.0, 0.0, 0.0, 0.0, 0.0, 0.0, 0.0, 0.0, 0.0, 0.0, 0.0, 0.0, 0.0, 0.0, 0.0, 0.0, 0.0, 0.0, 0.0, 0.0, 0.0, 0.0, 0.0, 0.0, 0.0, 0.0, 0.0, 0.0, 0.0, 0.0, 0.0, 0.0, 0.0, 0.0, 0.0, 0.0, 0.0, 0.0, 0.0, 0.0, 0.0, 0.0, 0.0, 0.0, 0.0, 0.0, 0.0, 0.0, 0.0, 0.0, 0.0, 0.0, 0.0, 0.0, 0.0, 0.0, 0.0, 0.0, 0.0, 0.0, 0.0, 0.0, 0.0, 0.0, 0.0, 0.0, 0.0, 0.0, 0.0, 0.0, 0.0, 0.0, 0.0, 0.0, 0.0, 0.0, 0.0, 0.0, 0.0, 0.0, 0.0, 0.0, 0.0, 0.0, 0.0, 0.0, 0.0, 0.0, 0.0, 0.0, 0.0, 0.0, 0.0, 0.0, 0.0, 0.0, 0.0, 0.0, 0.0, 0.0, 0.0, 0.0, 0.0, 0.0, 0.0, 0.0, 0.0, 0.0, 0.0, 0.0, 0.0, 0.0, 0.0, 0.0, 0.0, 0.0, 0.0, 0.0, 0.0, 0.0, 0.0, 0.0, 0.0, 0.0, 0.0, 0.0, 0.0, 0.0, 0.0, 0.0, 0.0, 0.0, 0.0, 0.0, 0.0, 0.0, 0.0, 0.0, 0.0, 0.0, 0.0, 0.0, 0.0, 0.0, 0.0, 0.0, 0.0, 0.0, 0.0, 0.0, 0.0, 0.0, 0.0, 0.0, 0.0, 0.0, 0.0, 0.0, 0.0, 0.0, 0.0, 0.0, 0.0, 0.0, 0.0, 0.0, 0.0, 0.0, 0.0, 0.0, 0.0, 0.0, 0.0, 0.0, 0.0, 0.0, 0.0, 0.0, 0.0, 0.0, 0.0, 0.0, 0.0, 0.0, 0.0, 0.0, 0.0, 0.0, 0.0, 0.0, 0.0, 0.0, 0.0, 0.0, 0.0, 0.0, 0.0, 0.0, 0.0, 0.0, 0.0, 0.0, 0.0, 0.0, 0.0, 0.0, 0.0, 0.0, 0.0, 0.0, 0.0, 0.0, 0.0, 0.0, 0.0, 0.0, 0.0, 0.0, 0.0, 0.0, 0.0, 0.0, 0.0, 0.0, 0.0, 0.0, 0.0, 0.0, 0.0, 0.0, 0.0, 0.0, 0.0, 0.0, 0.0, 0.0, 0.0, 0.0, 0.0, 0.0, 0.0, 0.0, 0.0, 0.0, 0.0, 0.0, 0.0, 0.0, 0.0, 0.0, 0.0, 0.0, 0.0, 0.0, 0.0, 0.0, 0.0, 0.0, 0.0, 0.0, 0.0, 0.0, 0.0, 0.0, 0.0, 0.0, 0.0, 0.0, 0.0, 0.0, 0.0, 0.0, 0.0, 0.0, 0.0, 0.0, 0.0, 0.0, 0.0, 0.0, 0.0, 0.0, 0.0, 0.0, 0.0, 0.0, 0.0, 0.0, 0.0, 0.0, 0.0, 0.0, 0.0, 0.0, 0.0, 0.0, 0.0, 0.0, 0.0, 0.0, 0.0, 0.0, 0.0, 0.0, 0.0, 0.0, 0.0, 0.0, 0.0, 0.0, 0.0, 0.0, 0.0, 0.0, 0.0, 0.0, 0.0, 0.0, 0.0, 0.0, 0.0, 0.0, 0.0, 0.0, 0.0, 0.0, 0.0, 0.0, 0.0, 0.0, 0.0, 0.0, 0.0, 0.0, 0.0, 0.0, 0.0, 0.0, 0.0, 0.0, 0.0, 0.0, 0.0, 0.0, 0.0, 0.0, 0.0, 0.0, 0.0, 0.0, 0.0, 0.0, 0.0, 0.0, 0.0, 0.0, 0.0, 0.0, 0.0, 0.0, 0.0, 0.0, 0.0, 0.0, 0.0, 0.0, 0.0, 0.0, 0.0, 0.0, 0.0, 0.0, 0.0, 0.0, 0.0, 0.0, 0.0, 0.0, 0.0, 0.0, 0.0, 0.0, 0.0, 0.0, 0.0, 0.0, 0.0, 0.0, 0.0, 0.0, 0.0, 0.0, 0.0, 0.0, 0.0, 0.0, 0.0, 0.0, 0.0, 0.0, 0.0, 0.0, 0.0, 0.0, 0.0, 0.0, 0.0, 0.0, 0.0, 0.0, 0.0, 0.0, 0.0, 0.0, 0.0, 0.0, 0.0, 0.0, 0.0, 0.0, 0.0, 0.0, 0.0, 0.0, 0.0, 0.0, 0.0, 0.0, 0.0, 0.0, 0.0, 0.0, 0.0, 0.0, 0.0, 0.0, 0.0, 0.0, 0.0, 0.0, 0.0, 0.0, 0.0, 0.0, 0.0, 0.0, 0.0, 0.0, 0.0, 0.0, 0.0, 0.0, 0.0, 0.0, 0.0, 0.0, 0.0, 0.0, 0.0, 0.0, 0.0, 0.0, 0.0, 0.0, 0.0, 0.0, 0.0, 0.0, 0.0, 0.0, 0.0, 0.0, 0.0, 0.0, 0.0, 0.0, 0.0, 0.0, 0.0, 0.0, 0.0, 0.0, 0.0, 0.0, 0.0, 0.0, 0.0, 0.0, 0.0, 0.0, 0.0, 0.0, 0.0, 0.0, 0.0, 0.0, 0.0, 0.0, 0.0, 0.0, 0.0, 0.0, 0.0, 0.0, 0.0, 0.0, 0.0, 0.0, 0.0, 0.0, 0.0, 0.0, 0.0, 0.0, 0.0, 0.0, 0.0, 0.0, 0.0, 0.0, 0.0, 0.0, 0.0, 0.0, 0.0, 0.0, 0.0, 0.0, 0.0, 0.0, 0.0, 0.0, 0.0, 0.0, 0.0, 0.0, 0.0, 0.0, 0.0, 0.0, 0.0, 0.0, 0.0, 0.0, 0.0, 0.0, 0.0, 0.0, 0.0, 0.0, 0.0, 0.0, 0.0, 0.0, 0.0, 0.0, 0.0, 0.0, 0.0, 0.0, 0.0, 0.0, 0.0, 0.0, 0.0, 0.0, 0.0, 0.0, 0.0, 0.0, 0.0, 0.0, 0.0, 0.0, 0.0, 0.0, 0.0, 0.0, 0.0, 0.0, 0.0, 0.0, 0.0, 0.0, 0.0, 0.0, 0.0, 0.0, 0.0, 0.0, 0.0, 0.0, 0.0, 0.0, 0.0, 0.0, 0.0, 0.0, 0.0, 0.0, 0.0, 0.0, 0.0, 0.0, 0.0, 0.0, 0.0, 0.0, 0.0, 0.0, 0.0, 0.0, 0.0, 0.0, 0.0, 0.0, 0.0, 0.0, 0.0, 0.0, 0.0, 0.0, 0.0, 0.0, 0.0, 0.0, 0.0, 0.0, 0.0, 0.0, 0.0, 0.0, 0.0, 0.0, 0.0, 0.0, 0.0, 0.0, 0.0, 0.0, 0.0, 0.0, 0.0, 0.0, 0.0, 0.0, 0.0, 0.0, 0.0, 0.0, 0.0, 0.0, 0.0, 0.0, 0.0, 0.0, 0.0, 0.0, 0.0, 0.0, 0.0, 0.0, 0.0, 0.0, 0.0, 0.0, 0.0, 0.0, 0.0, 0.0, 0.0, 0.0, 0.0, 0.0, 0.0, 0.0, 0.0, 0.0, 0.0, 0.0, 0.0, 0.0, 0.0, 0.0, 0.0, 0.0, 0.0, 0.0, 0.0, 0.0, 0.0, 0.0, 0.0, 0.0, 0.0, 0.0, 0.0, 0.0, 0.0, 0.0, 0.0, 0.0, 0.0, 0.0, 0.0, 0.0, 0.0, 0.0, 0.0, 0.0, 0.0, 0.0, 0.0, 0.0, 0.0, 0.0, 0.0, 0.0, 0.0, 0.0, 0.0, 0.0, 0.0, 0.0, 0.0, 0.0, 0.0, 0.0, 0.0, 0.0, 0.0, 0.0, 0.0, 0.0, 0.0, 0.0, 0.0, 0.0, 0.0, 0.0, 0.0, 0.0, 0.0, 0.0, 0.0, 0.0, 0.0, 0.0, 0.0, 0.0, 0.0, 0.0, 0.0, 0.0, 0.0, 0.0, 0.0, 0.0, 0.0, 0.0, 0.0, 0.0, 0.0, 0.0, 0.0, 0.0, 0.0, 0.0, 0.0, 0.0, 0.0, 0.0, 0.0, 0.0, 0.0, 0.0, 0.0, 0.0, 0.0, 0.0, 0.0, 0.0, 0.0, 0.0, 0.0, 0.0, 0.0, 0.0, 0.0, 0.0, 0.0, 0.0, 0.0, 0.0, 0.0, 0.0, 0.0, 0.0, 0.0, 0.0, 0.0, 0.0, 0.0, 0.0, 0.0, 0.0, 0.0, 0.0, 0.0, 0.0, 0.0, 0.0, 0.0, 0.0, 0.0, 0.0, 0.0, 0.0, 0.0, 0.0, 0.0, 0.0, 0.0, 0.0, 0.0, 0.0, 0.0, 0.0, 0.0, 0.0, 0.0, 0.0, 0.0, 0.0, 0.0, 0.0, 0.0, 0.0, 0.0, 0.0, 0.0, 0.0, 0.0, 0.0, 0.0, 0.0, 0.0, 0.0, 0.0, 0.0, 0.0, 0.0, 0.0, 0.0, 0.0, 0.0, 0.0, 0.0, 0.0, 0.0, 0.0, 0.0, 0.0])
me_plane.use_remesh_fix_poles = True
me_plane.use_remesh_preserve_attributes = False
me_plane.use_mirror_vertex_groups = False
me_plane.update()

# ---- objects
ob_plane = bpy.data.objects.new('Plane', me_plane)

# ---- transforms, parenting, visibility, modifiers, constraints
ob_plane.location = (0.0, 0.0, 0.0)
ob_plane.lineart.crease_threshold = 0.0

# ---- collection membership
col_collection.objects.link(ob_plane)

# ---- scene / render settings (as saved in the file)
scene.frame_start = 1; scene.frame_end = 250; scene.frame_set(1)
scene.render.engine = 'BLENDER_EEVEE_NEXT'
scene.cycles.use_denoising = False
scene.cycles.samples = 128
scene.cycles.sampling_pattern = 'TABULATED_SOBOL'
scene.cycles.use_adaptive_sampling = False
scene.cycles.use_light_tree = False
scene.view_settings.view_transform = 'Filmic'
bpy.context.view_layer.update()

# ---- added for rendering (the .blend has no active camera and no usable light): camera, sun
cam_auto = bpy.data.cameras.new('AutoCamera')
cam_auto.lens = 50.0
cam_auto.sensor_width = 36.0
cam_auto.clip_end = 1000.0
ob_auto_camera = bpy.data.objects.new('AutoCamera', cam_auto)
scene.collection.objects.link(ob_auto_camera)
ob_auto_camera.location = (0.185045, -0.172054, 0.148036)
ob_auto_camera.rotation_euler = (1.09748, -7.21219e-08, 0.694738)
scene.camera = ob_auto_camera
light_auto_sun = bpy.data.lights.new('AutoSun', 'SUN')
light_auto_sun.energy = 3.0
light_auto_sun.angle = 0.0523599
ob_auto_sun = bpy.data.objects.new('AutoSun', light_auto_sun)
scene.collection.objects.link(ob_auto_sun)
ob_auto_sun.rotation_euler = (0.872665, 0.174533, 0.523599)
bpy.context.view_layer.update()
